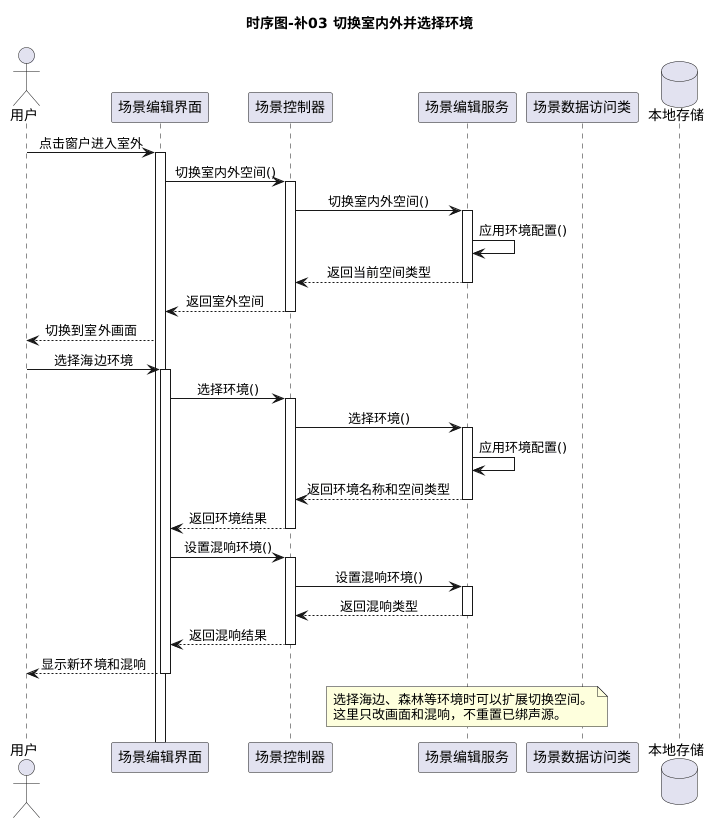

The diagram above was rendered by PlantUML. Its source (embedded in the PNG):
@startuml
title 时序图-补03 切换室内外并选择环境

skinparam shadowing false
skinparam sequenceMessageAlign center
skinparam responseMessageBelowArrow true

actor 用户
participant "场景编辑界面" as 界面
participant "场景控制器" as 控制器
participant "场景编辑服务" as 服务
participant "场景数据访问类" as 数据访问
database "本地存储" as 存储

用户 -> 界面 : 点击窗户进入室外
activate 界面
界面 -> 控制器 : 切换室内外空间()
activate 控制器
控制器 -> 服务 : 切换室内外空间()
activate 服务
服务 -> 服务 : 应用环境配置()
服务 --> 控制器 : 返回当前空间类型
deactivate 服务
控制器 --> 界面 : 返回室外空间
deactivate 控制器
界面 --> 用户 : 切换到室外画面

用户 -> 界面 : 选择海边环境
activate 界面
界面 -> 控制器 : 选择环境()
activate 控制器
控制器 -> 服务 : 选择环境()
activate 服务
服务 -> 服务 : 应用环境配置()
服务 --> 控制器 : 返回环境名称和空间类型
deactivate 服务
控制器 --> 界面 : 返回环境结果
deactivate 控制器

界面 -> 控制器 : 设置混响环境()
activate 控制器
控制器 -> 服务 : 设置混响环境()
activate 服务
服务 --> 控制器 : 返回混响类型
deactivate 服务
控制器 --> 界面 : 返回混响结果
deactivate 控制器
界面 --> 用户 : 显示新环境和混响
deactivate 界面

note over 服务
  选择海边、森林等环境时可以扩展切换空间。
  这里只改画面和混响，不重置已绑声源。
end note
@enduml